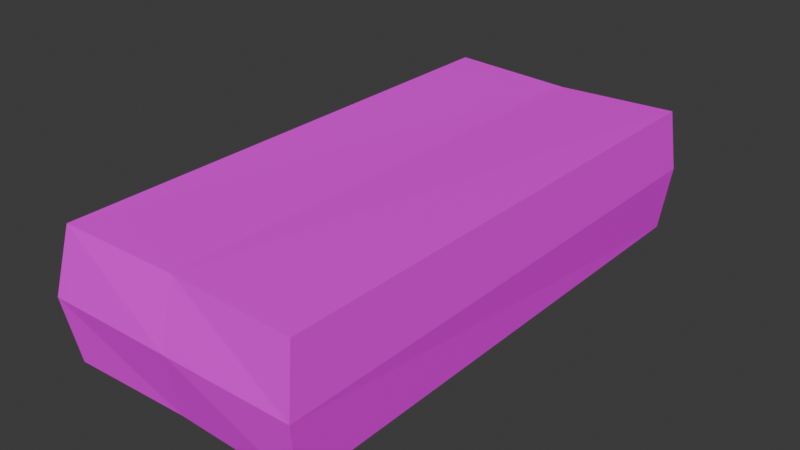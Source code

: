 # Source: TissuePack01.blend  (saved by Blender 4.2.66; exported with 4.5.12 LTS)
import bpy
from mathutils import Matrix  # noqa: F401  (used for matrix-valued properties, if any)

bpy.ops.wm.read_factory_settings(use_empty=True)
scene = bpy.context.scene
scene.name = 'Scene'

# ---- collections
col_collection = bpy.data.collections.new('Collection'); scene.collection.children.link(col_collection)

# ---- images (referenced by path relative to the original .blend; pixels are not part of the script)
import os
ASSET_DIR = os.environ.get("B2B_ASSET_DIR", "")  # directory of the original .blend (textures are referenced by path, not embedded)
HERE = os.path.dirname(os.path.abspath(__file__))  # packed textures are extracted next to this script under _unpacked/

def load_image(name, relpath, width, height, colorspace="sRGB"):
    """Load a texture the original file referenced (path relative to the .blend, or extracted next to this script)."""
    p = next((c for c in (os.path.join(HERE, relpath), os.path.join(ASSET_DIR, relpath)) if relpath and os.path.exists(c)), "")
    if p:
        img = bpy.data.images.load(p, check_existing=True)
        img.name = name
    else:  # same state as the original file: an image datablock whose file is absent (Cycles renders it pink)
        img = bpy.data.images.new(name, width, height)
        img.source = "FILE"
        img.filepath = "//" + (relpath or name)
    img.colorspace_settings.name = colorspace
    return img
img_tissuepack01_a_png = load_image('TissuePack01_a.png', 'TissuePack01_a.png', 1024, 1024, 'sRGB')

# ---- materials (node trees are filled in below, after node groups)
mat_primary = bpy.data.materials.new('Primary')
mat_primary.alpha_threshold = 0.0
mat_primary.use_transparent_shadow = False
mat_primary.roughness = 0.5
mat_primary.line_color = (0.0, 0.0, 0.0, 1.0)

# ---- material node trees
mat_primary.use_nodes = True; mat_primary.node_tree.nodes.clear()
_N = mat_primary.node_tree.nodes; _L = mat_primary.node_tree.links
n0 = _N.new('ShaderNodeOutputMaterial'); n0.name = 'Material Output'; n0.location = (300, 300)
n1 = _N.new('ShaderNodeBsdfPrincipled'); n1.name = 'Principled BSDF'; n1.location = (10, 300)
n1.inputs[3].default_value = 1.45
n1.inputs[13].default_value = 0.2
n2 = _N.new('ShaderNodeTexImage'); n2.name = 'Image Texture'; n2.location = (-280, 280)
n2.image = img_tissuepack01_a_png
n2.interpolation = 'Closest'
_L.new(n1.outputs[0], n0.inputs[0])
_L.new(n2.outputs[0], n1.inputs[0])
n0.is_active_output = True

# ---- world
world_world = bpy.data.worlds.new('World'); scene.world = world_world
world_world.use_nodes = True; world_world.node_tree.nodes.clear()
_N = world_world.node_tree.nodes; _L = world_world.node_tree.links
n0 = _N.new('ShaderNodeOutputWorld'); n0.name = 'World Output'; n0.location = (300, 300)
n1 = _N.new('ShaderNodeBackground'); n1.name = 'Background'; n1.location = (10, 300)
n1.inputs[0].default_value = (0.05088, 0.05088, 0.05088, 1.0)
_L.new(n1.outputs[0], n0.inputs[0])
n0.is_active_output = True
world_world.color = (0.05088, 0.05088, 0.05088)
world_world.use_sun_shadow = False
world_world.sun_shadow_jitter_overblur = 0.0

# ---- meshes
me_cube = bpy.data.meshes.new('Cube')
me_cube.from_pydata([(0.06, 0.125, 0.06001), (0.05876, 0.1256, -0.0006773), (0.06, -0.125, 0.06001), (0.06, -0.125, 5.499e-06), (-0.05898, 0.1242, 0.06079), (-0.06, 0.125, 5.499e-06), (-0.05657, -0.1242, 0.06138), (-0.05786, -0.1249, -1.904e-05), (0.0621, 0.1294, 0.03001), (-0.0621, -0.1294, 0.03001), (0.0621, -0.1294, 0.03001), (-0.0621, 0.1294, 0.03001), (-0.0006213, 0.1253, -3.278e-08), (0.0, -0.1225, 0.06001), (-0.001611, -0.1228, -0.0005115), (0.0005086, 0.1246, 0.05817), (0.0, 0.1294, 0.03001), (0.0, -0.1294, 0.03001)], [], [(15, 4, 6, 13), (17, 13, 6, 9), (9, 6, 4, 11), (12, 1, 3, 14), (8, 0, 2, 10), (16, 15, 0, 8), (12, 16, 8, 1), (1, 8, 10, 3), (7, 9, 11, 5), (14, 17, 9, 7), (3, 10, 17, 14), (5, 11, 16, 12), (11, 4, 15, 16), (5, 12, 14, 7), (10, 2, 13, 17), (0, 15, 13, 2)])
_uv = me_cube.uv_layers.new(name='UVMap')
_uv.uv.foreach_set('vector', [0.6, 0.5, 0.8, 0.5, 0.8, 1.0, 0.6, 1.0, 0.9, 0.125, 1.0, 0.125, 1.0, 0.25, 0.9, 0.25, 0.9, 1.0, 0.8, 1.0, 0.8, 0.5, 0.9, 0.5, 0.6, 0.0, 0.8, 0.0, 0.8, 0.5, 0.6, 0.5, 0.9, 0.5, 0.8, 0.5, 0.8, 1.0, 0.9, 1.0, 0.9, 0.375, 1.0, 0.375, 1.0, 0.25, 0.9, 0.25, 0.8, 0.375, 0.9, 0.375, 0.9, 0.25, 0.8, 0.25, 1.0, 0.5, 0.9, 0.5, 0.9, 1.0, 1.0, 1.0, 1.0, 1.0, 0.9, 1.0, 0.9, 0.5, 1.0, 0.5, 0.8, 0.125, 0.9, 0.125, 0.9, 0.25, 0.8, 0.25, 0.8, 0.0, 0.9, 0.0, 0.9, 0.125, 0.8, 0.125, 0.8, 0.5, 0.9, 0.5, 0.9, 0.375, 0.8, 0.375, 0.9, 0.5, 1.0, 0.5, 1.0, 0.375, 0.9, 0.375, 0.4, 0.0, 0.6, 0.0, 0.6, 0.5, 0.4, 0.5, 0.9, 0.0, 1.0, 0.0, 1.0, 0.125, 0.9, 0.125, 0.4, 0.5, 0.6, 0.5, 0.6, 1.0, 0.4, 1.0])
me_cube.materials.append(mat_primary)
me_cube.use_mirror_vertex_groups = False
me_cube.update()

# ---- objects
ob_tissuepack01 = bpy.data.objects.new('TissuePack01', me_cube)

# ---- transforms, parenting, visibility, modifiers, constraints
ob_tissuepack01.location = (0.0, 0.0, 0.0)
ob_tissuepack01.lock_rotations_4d = False
ob_tissuepack01.empty_display_type = 'ARROWS'
ob_tissuepack01.lineart.crease_threshold = 0.0

# ---- collection membership
col_collection.objects.link(ob_tissuepack01)

# ---- scene / render settings (as saved in the file)
scene.frame_start = 1; scene.frame_end = 250; scene.frame_set(1)
scene.render.engine = 'BLENDER_EEVEE_NEXT'
scene.cycles.sampling_pattern = 'TABULATED_SOBOL'
scene.eevee.ray_tracing_options.trace_max_roughness = 0.0
bpy.context.view_layer.update()

# ---- added for rendering (the .blend has no active camera and no usable light): camera, sun
cam_auto = bpy.data.cameras.new('AutoCamera')
cam_auto.lens = 50.0
cam_auto.sensor_width = 36.0
cam_auto.clip_end = 1000.0
ob_auto_camera = bpy.data.objects.new('AutoCamera', cam_auto)
scene.collection.objects.link(ob_auto_camera)
ob_auto_camera.location = (0.271669, -0.326003, 0.247687)
ob_auto_camera.rotation_euler = (1.09748, -7.21219e-08, 0.694738)
scene.camera = ob_auto_camera
light_auto_sun = bpy.data.lights.new('AutoSun', 'SUN')
light_auto_sun.energy = 3.0
light_auto_sun.angle = 0.0523599
ob_auto_sun = bpy.data.objects.new('AutoSun', light_auto_sun)
scene.collection.objects.link(ob_auto_sun)
ob_auto_sun.rotation_euler = (0.872665, 0.174533, 0.523599)
bpy.context.view_layer.update()
